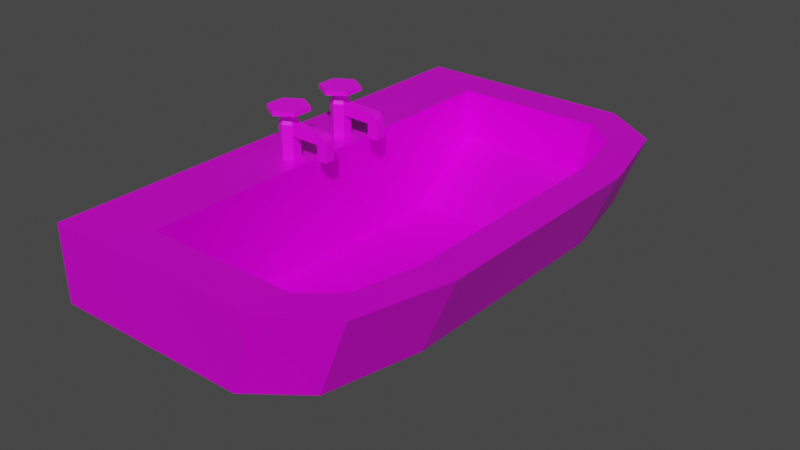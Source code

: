 # Source: bathroom_sink.blend  (saved by Blender 2.93.21; exported with 4.5.12 LTS)
import bpy
from mathutils import Matrix  # noqa: F401  (used for matrix-valued properties, if any)

bpy.ops.wm.read_factory_settings(use_empty=True)
scene = bpy.context.scene
scene.name = 'Scene'

# ---- collections
col_collection = bpy.data.collections.new('Collection'); scene.collection.children.link(col_collection)

# ---- images (referenced by path relative to the original .blend; pixels are not part of the script)
import os
ASSET_DIR = os.environ.get("B2B_ASSET_DIR", "")  # directory of the original .blend (textures are referenced by path, not embedded)
HERE = os.path.dirname(os.path.abspath(__file__))  # packed textures are extracted next to this script under _unpacked/

def load_image(name, relpath, width, height, colorspace="sRGB"):
    """Load a texture the original file referenced (path relative to the .blend, or extracted next to this script)."""
    p = next((c for c in (os.path.join(HERE, relpath), os.path.join(ASSET_DIR, relpath)) if relpath and os.path.exists(c)), "")
    if p:
        img = bpy.data.images.load(p, check_existing=True)
        img.name = name
    else:  # same state as the original file: an image datablock whose file is absent (Cycles renders it pink)
        img = bpy.data.images.new(name, width, height)
        img.source = "FILE"
        img.filepath = "//" + (relpath or name)
    img.colorspace_settings.name = colorspace
    return img
img_texture_ceramic_png = load_image('Texture_ceramic.png', 'Texture_ceramic.png', 1024, 1024, 'sRGB')
img_texture_chrome_png = load_image('Texture_chrome.png', 'Texture_chrome.png', 1024, 1024, 'sRGB')
img_texture_chrome_png_001 = load_image('Texture_chrome.png.001', 'Texture_chrome.png', 1024, 1024, 'sRGB')

# ---- materials (node trees are filled in below, after node groups)
mat_material = bpy.data.materials.new('Material')
mat_material.alpha_threshold = 0.0
mat_material.use_transparent_shadow = False
mat_material.line_color = (0.0, 0.0, 0.0, 1.0)
mat_material_001 = bpy.data.materials.new('Material.001')
mat_material_001.use_transparent_shadow = False
mat_material_002 = bpy.data.materials.new('Material.002')
mat_material_002.use_transparent_shadow = False

# ---- material node trees
mat_material.use_nodes = True; mat_material.node_tree.nodes.clear()
_N = mat_material.node_tree.nodes; _L = mat_material.node_tree.links
n0 = _N.new('ShaderNodeOutputMaterial'); n0.name = 'Material Output'; n0.location = (300, 300)
n1 = _N.new('ShaderNodeTexImage'); n1.name = 'Image Texture'; n1.location = (-445, 209)
n1.image = img_texture_ceramic_png
n2 = _N.new('ShaderNodeBsdfPrincipled'); n2.name = 'Principled BSDF'; n2.location = (10, 300)
n2.distribution = 'GGX'
n2.subsurface_method = 'BURLEY'
n2.inputs[2].default_value = 0.4
n2.inputs[3].default_value = 1.45
n2.inputs[13].default_value = 0.3182
n2.inputs[27].default_value = (0.0, 0.0, 0.0, 1.0)
n2.inputs[28].default_value = 1.0
_L.new(n2.outputs[0], n0.inputs[0])
_L.new(n1.outputs[0], n2.inputs[0])
_L.new(n1.outputs[0], n2.inputs[1])
n0.is_active_output = True
mat_material_001.use_nodes = True; mat_material_001.node_tree.nodes.clear()
_N = mat_material_001.node_tree.nodes; _L = mat_material_001.node_tree.links
n0 = _N.new('ShaderNodeBsdfPrincipled'); n0.name = 'Principled BSDF'; n0.location = (10, 300)
n0.distribution = 'GGX'
n0.subsurface_method = 'BURLEY'
n0.inputs[3].default_value = 1.45
n0.inputs[27].default_value = (0.0, 0.0, 0.0, 1.0)
n0.inputs[28].default_value = 1.0
n1 = _N.new('ShaderNodeOutputMaterial'); n1.name = 'Material Output'; n1.location = (300, 300)
n2 = _N.new('ShaderNodeTexImage'); n2.name = 'Image Texture'; n2.location = (-280, 280)
n2.image = img_texture_chrome_png
_L.new(n0.outputs[0], n1.inputs[0])
_L.new(n2.outputs[0], n0.inputs[0])
n1.is_active_output = True
mat_material_002.use_nodes = True; mat_material_002.node_tree.nodes.clear()
_N = mat_material_002.node_tree.nodes; _L = mat_material_002.node_tree.links
n0 = _N.new('ShaderNodeBsdfPrincipled'); n0.name = 'Principled BSDF'; n0.location = (10, 300)
n0.distribution = 'GGX'
n0.subsurface_method = 'BURLEY'
n0.inputs[3].default_value = 1.45
n0.inputs[27].default_value = (0.0, 0.0, 0.0, 1.0)
n0.inputs[28].default_value = 1.0
n1 = _N.new('ShaderNodeOutputMaterial'); n1.name = 'Material Output'; n1.location = (300, 300)
n2 = _N.new('ShaderNodeTexImage'); n2.name = 'Image Texture'; n2.location = (-280, 280)
n2.image = img_texture_chrome_png_001
_L.new(n0.outputs[0], n1.inputs[0])
_L.new(n2.outputs[0], n0.inputs[0])
n1.is_active_output = True

# ---- world
world_world = bpy.data.worlds.new('World'); scene.world = world_world
world_world.use_nodes = True; world_world.node_tree.nodes.clear()
_N = world_world.node_tree.nodes; _L = world_world.node_tree.links
n0 = _N.new('ShaderNodeOutputWorld'); n0.name = 'World Output'; n0.location = (300, 300)
n1 = _N.new('ShaderNodeBackground'); n1.name = 'Background'; n1.location = (10, 300)
n1.inputs[0].default_value = (0.05088, 0.05088, 0.05088, 1.0)
_L.new(n1.outputs[0], n0.inputs[0])
n0.is_active_output = True
world_world.color = (0.05088, 0.05088, 0.05088)
world_world.use_sun_shadow = False
world_world.sun_shadow_jitter_overblur = 0.0

# ---- meshes
me_cube = bpy.data.meshes.new('Cube')
me_cube.from_pydata([(-0.5309, 0.8345, 1.0), (-0.9713, 0.4934, -1.0), (-0.5309, -0.8345, 1.0), (-0.9713, -0.4934, -1.0), (0.7702, 0.4671, 1.0), (0.4626, 0.8345, 1.0), (0.6801, 0.7269, 1.0), (-0.4207, 0.4934, -1.0), (-0.009089, 0.232, -1.0), (-0.1297, 0.4168, -1.0), (0.4626, -0.8345, 1.0), (0.7702, -0.4671, 1.0), (0.6801, -0.7269, 1.0), (-0.009089, -0.232, -1.0), (-0.4207, -0.4934, -1.0), (-0.1297, -0.4168, -1.0), (-0.9857, -1.0, 0.0), (-0.9857, 1.0, 0.0), (0.7913, 0.4702, 0.0), (0.6534, 0.8448, 0.0), (0.3206, 1.0, 0.0), (0.3206, -1.0, 0.0), (0.6534, -0.8448, 0.0), (0.7913, -0.4702, 0.0), (-1.0, -1.0, 1.0), (-1.0, 1.0, 1.0), (0.8448, 0.8448, 1.0), (1.0, 0.4702, 1.0), (0.4702, 1.0, 1.0), (0.8448, -0.8448, 1.0), (0.4702, -1.0, 1.0), (1.0, -0.4702, 1.0), (-0.4821, -0.4828, -0.3165), (-0.4821, 0.4828, -0.3165), (0.1819, 0.4446, -0.3165), (0.2226, 0.3304, -0.3165), (0.1024, 0.4828, -0.3165), (0.1819, -0.4446, -0.3165), (0.1024, -0.4828, -0.3165), (0.2226, -0.3304, -0.3165), (-0.5219, -0.8345, 0.3233), (-0.5219, 0.8345, 0.3233), (0.591, 0.7269, 0.3233), (0.6738, 0.4671, 0.3233), (0.3911, 0.8345, 0.3233), (0.591, -0.7269, 0.3233), (0.3911, -0.8345, 0.3233), (0.6738, -0.4671, 0.3233)], [], [(1, 7, 9, 8, 13, 15, 14, 3), (16, 24, 25, 17), (21, 30, 24, 16), (2, 10, 46, 40), (18, 27, 31, 23), (18, 8, 9, 19), (19, 9, 7, 20), (21, 14, 15, 22), (22, 15, 13, 23), (17, 25, 28, 20), (1, 17, 20, 7), (29, 22, 23, 31), (30, 21, 22, 29), (26, 19, 20, 28), (27, 18, 19, 26), (8, 18, 23, 13), (14, 21, 16, 3), (3, 16, 17, 1), (2, 0, 25, 24), (6, 4, 27, 26), (5, 6, 26, 28), (12, 10, 30, 29), (11, 12, 29, 31), (0, 5, 28, 25), (4, 11, 31, 27), (10, 2, 24, 30), (35, 34, 36, 33, 32, 38, 37, 39), (5, 0, 41, 44), (10, 12, 45, 46), (4, 6, 42, 43), (11, 4, 43, 47), (12, 11, 47, 45), (6, 5, 44, 42), (0, 2, 40, 41), (32, 33, 41, 40), (34, 35, 43, 42), (36, 34, 42, 44), (37, 38, 46, 45), (39, 37, 45, 47), (33, 36, 44, 41), (35, 39, 47, 43), (38, 32, 40, 46)])
_uv = me_cube.uv_layers.new(name='UVMap')
_uv.uv.foreach_set('vector', [0.01434, 0.8108, 0.2956, 0.8158, 0.4412, 0.7967, 0.5015, 0.7505, 0.5015, 0.6345, 0.4412, 0.5883, 0.2956, 0.5692, 0.01434, 0.5642, 0.0, 0.6875, 0.0, 0.9375, 1.0, 0.9375, 1.0, 0.6875, 0.6603, 0.6875, 0.7351, 0.9375, 0.0, 0.9375, 0.007171, 0.6875, 0.2345, 0.9375, 0.7313, 0.9375, 0.6955, 0.7683, 0.239, 0.7683, 0.7351, 0.6875, 0.7351, 0.9375, 0.2649, 0.9375, 0.2709, 0.6925, 0.7351, 0.6875, 0.616, 0.4375, 0.7084, 0.4375, 0.9224, 0.6875, 0.8267, 0.6875, 0.4352, 0.4375, 0.2896, 0.4375, 0.6603, 0.6875, 0.6603, 0.6875, 0.2896, 0.4375, 0.4352, 0.4375, 0.8267, 0.6875, 0.07759, 0.6875, 0.2916, 0.4375, 0.384, 0.4375, 0.2709, 0.6925, 0.007171, 0.6875, 0.0, 0.9375, 0.7351, 0.9375, 0.6603, 0.6875, 0.01434, 0.4375, 0.007171, 0.6875, 0.6603, 0.6875, 0.2896, 0.4375, 0.07759, 0.9375, 0.07759, 0.6875, 0.2709, 0.6925, 0.2649, 0.9375, 0.7351, 0.9375, 0.6603, 0.6875, 0.8267, 0.6875, 0.9224, 0.9375, 0.9224, 0.9375, 0.8267, 0.6875, 0.6603, 0.6875, 0.7351, 0.9375, 0.7351, 0.9375, 0.7351, 0.6875, 0.9224, 0.6875, 0.9224, 0.9375, 0.616, 0.4375, 0.7351, 0.6875, 0.2709, 0.6925, 0.384, 0.4375, 0.2896, 0.4375, 0.6603, 0.6875, 0.007171, 0.6875, 0.01434, 0.4375, 0.2533, 0.4375, 0.0, 0.6875, 1.0, 0.6875, 0.7467, 0.4375, 0.9133, 0.2171, 0.07876, 0.2171, -0.003984, 0.09981, 0.996, 0.09981, 0.8401, 0.8692, 0.8851, 0.8043, 1.0, 0.805, 0.9224, 0.8987, 0.7313, 0.8961, 0.8401, 0.8692, 0.9224, 0.8987, 0.7351, 0.9375, 0.8401, 0.5058, 0.7313, 0.4789, 0.7351, 0.4375, 0.9224, 0.4763, 0.8851, 0.5707, 0.8401, 0.5058, 0.9224, 0.4763, 1.0, 0.57, 0.2345, 0.8961, 0.7313, 0.8961, 0.7351, 0.9375, 0.0, 0.9375, 0.8851, 0.8043, 0.8851, 0.5707, 1.0, 0.57, 1.0, 0.805, 0.7313, 0.4789, 0.2345, 0.4789, 0.0, 0.4375, 0.7351, 0.4375, 0.2558, 0.4366, 0.1676, 0.4264, 0.1381, 0.4065, 0.1381, 0.2604, 0.8841, 0.2604, 0.8841, 0.4065, 0.8546, 0.4264, 0.7665, 0.4366, 0.7313, 0.9375, 0.2345, 0.9375, 0.239, 0.7683, 0.6955, 0.7683, 0.7313, 0.9375, 0.8401, 0.9375, 0.7955, 0.7683, 0.6955, 0.7683, 0.7336, 0.9375, 0.8635, 0.9375, 0.8635, 0.7683, 0.7336, 0.7683, 0.2664, 0.9375, 0.7336, 0.9375, 0.7336, 0.7683, 0.2724, 0.7733, 0.1365, 0.9375, 0.2664, 0.9375, 0.2724, 0.7733, 0.1365, 0.7683, 0.8401, 0.9375, 0.7313, 0.9375, 0.6955, 0.7683, 0.7955, 0.7683, 0.9173, 0.9375, 0.08274, 0.9375, 0.08274, 0.7683, 0.9173, 0.7683, 0.2646, 0.6134, 0.7414, 0.6084, 0.9173, 0.7683, 0.08274, 0.7683, 0.7223, 0.6084, 0.6652, 0.6084, 0.7336, 0.7683, 0.8635, 0.7683, 0.5572, 0.6134, 0.5969, 0.6134, 0.7955, 0.7683, 0.6955, 0.7683, 0.5969, 0.6134, 0.5572, 0.6134, 0.6955, 0.7683, 0.7955, 0.7683, 0.3408, 0.6134, 0.2837, 0.6134, 0.1365, 0.7683, 0.2724, 0.7733, 0.265, 0.6134, 0.5572, 0.6134, 0.6955, 0.7683, 0.239, 0.7683, 0.6652, 0.6084, 0.3408, 0.6134, 0.2724, 0.7733, 0.7336, 0.7683, 0.5572, 0.6134, 0.265, 0.6134, 0.239, 0.7683, 0.6955, 0.7683])
me_cube.materials.append(mat_material)
me_cube.use_remesh_preserve_volume = False
me_cube.use_remesh_preserve_attributes = False
me_cube.use_mirror_vertex_groups = False
me_cube.update()
me_cylinder = bpy.data.meshes.new('Cylinder')
me_cylinder.from_pydata([(0.0, 0.19, -0.255), (0.0, 0.19, 0.06084), (0.1645, 0.095, -0.255), (0.1645, 0.095, 0.06084), (0.1645, -0.095, -0.255), (0.1645, -0.095, 0.06084), (-1.661e-08, -0.19, -0.255), (-2.98e-08, -0.19, 0.06084), (-0.1645, -0.095, -0.255), (-0.1645, -0.095, 0.06084), (-0.1645, 0.095, -0.255), (-0.1645, 0.095, 0.06084), (0.1645, 0.095, 0.1845), (0.0, 0.19, 0.1845), (0.1645, -0.095, 0.1845), (0.0, -0.19, 0.1845), (-0.1645, -0.095, 0.1845), (-0.1645, 0.095, 0.1845), (0.1021, 0.05893, 0.3223), (-1.441e-09, 0.1179, 0.3223), (0.1021, -0.05893, 0.3223), (-1.175e-08, -0.1179, 0.3223), (-0.1021, -0.05893, 0.3223), (-0.1021, 0.05893, 0.3223), (0.3312, 0.1912, 0.373), (8.025e-08, 0.3824, 0.373), (0.3312, -0.1912, 0.373), (4.682e-08, -0.3824, 0.373), (-0.3312, -0.1912, 0.373), (-0.3312, 0.1912, 0.373), (-0.3312, -0.1912, 0.3237), (-0.3312, 0.1912, 0.3237), (0.3312, -0.1912, 0.3237), (4.374e-09, -0.3824, 0.3237), (3.78e-08, 0.3824, 0.3237), (0.3312, 0.1912, 0.3237), (0.7294, -0.095, 0.06084), (0.7294, 0.095, 0.06084), (0.7294, -0.095, 0.1845), (0.7294, 0.095, 0.1845), (0.934, -0.095, 0.06084), (0.934, 0.095, 0.06084), (0.7294, -0.095, -0.1189), (0.7294, 0.095, -0.1189), (0.934, -0.095, -0.1189), (0.934, 0.095, -0.1189), (-0.1021, -0.05893, 0.285), (-0.1021, 0.05893, 0.285), (0.1021, -0.05893, 0.285), (-1.049e-08, -0.1179, 0.285), (-1.822e-10, 0.1179, 0.285), (0.1021, 0.05893, 0.285), (0.9222, -0.095, 0.1189), (0.8245, -0.095, 0.175), (0.8245, 0.095, 0.175), (0.9222, 0.095, 0.1189)], [], [(0, 1, 3, 2), (2, 3, 5, 4), (4, 5, 7, 6), (6, 7, 9, 8), (9, 7, 15, 16), (8, 9, 11, 10), (10, 11, 1, 0), (0, 2, 4, 6, 8, 10), (47, 46, 22, 23), (5, 3, 37, 36), (11, 9, 16, 17), (3, 1, 13, 12), (7, 5, 14, 15), (1, 11, 17, 13), (31, 30, 28, 29), (49, 48, 20, 21), (51, 50, 19, 18), (50, 47, 23, 19), (46, 49, 21, 22), (48, 51, 18, 20), (24, 25, 29, 28, 27, 26), (33, 32, 26, 27), (35, 34, 25, 24), (34, 31, 29, 25), (30, 33, 27, 28), (32, 35, 24, 26), (20, 18, 35, 32), (22, 21, 33, 30), (19, 23, 31, 34), (18, 19, 34, 35), (21, 20, 32, 33), (23, 22, 30, 31), (37, 39, 54, 55, 41), (14, 5, 36, 38), (12, 14, 38, 39), (3, 12, 39, 37), (38, 36, 40, 52, 53), (40, 41, 55, 52), (40, 36, 42, 44), (42, 43, 45, 44), (41, 40, 44, 45), (37, 41, 45, 43), (36, 37, 43, 42), (14, 12, 51, 48), (16, 15, 49, 46), (13, 17, 47, 50), (12, 13, 50, 51), (15, 14, 48, 49), (17, 16, 46, 47), (52, 55, 54, 53), (39, 38, 53, 54)])
_uv = me_cylinder.uv_layers.new(name='UVMap')
_uv.uv.foreach_set('vector', [0.5, -0.02603, 0.5, 0.4188, 0.933, 0.4188, 0.933, -0.02603, 0.75, -0.02603, 0.75, 0.4188, 0.25, 0.4188, 0.25, -0.02603, 0.933, -0.02603, 0.933, 0.4188, 0.5, 0.4188, 0.5, -0.02603, 0.5, -0.02603, 0.5, 0.4188, 0.06699, 0.4188, 0.06699, -0.02603, 0.251, 0.436, 0.2516, 0.321, 0.3436, 0.3463, 0.3148, 0.4411, 0.25, -0.02603, 0.25, 0.4188, 0.75, 0.4188, 0.75, -0.02603, 0.06699, -0.02603, 0.06699, 0.4188, 0.5, 0.4188, 0.5, -0.02603, 0.5, 1.0, 0.933, 0.3302, 0.933, 0.06258, 0.5, -0.07121, 0.06699, 0.06258, 0.06699, 0.3302, 0.1667, 1.0, 0.3333, 1.0, 0.3333, 1.0, 0.1667, 1.0, 0.6667, 1.0, 0.8333, 1.0, 0.8333, 1.0, 0.6667, 1.0, 0.1667, 1.0, 0.3333, 1.0, 0.3333, 1.0, 0.1667, 1.0, 0.7229, 0.2305, 0.5843, 0.2305, 0.5843, 0.3206, 0.7229, 0.3206, 1.0, 0.2305, 0.8614, 0.2305, 0.8614, 0.3206, 1.0, 0.3206, -8.941e-08, 1.0, 0.1667, 1.0, 0.1667, 1.0, -8.941e-08, 1.0, 0.1667, 1.0, 0.3333, 1.0, 0.3333, 1.0, 0.1667, 1.0, 0.000116, 0.5, 0.000116, 0.6667, 0.000116, 0.6667, 0.000116, 0.5, 0.0001159, 0.8333, 0.0001159, 1.0, 0.0001159, 1.0, 0.0001159, 0.8333, -8.941e-08, 1.0, 0.1667, 1.0, 0.1667, 1.0, -8.941e-08, 1.0, 0.3333, 1.0, 0.5, 1.0, 0.5, 1.0, 0.3333, 1.0, 0.000116, 0.6667, 0.0001159, 0.8333, 0.0001159, 0.8333, 0.000116, 0.6667, 0.7891, 0.9654, 0.5259, 0.9583, 0.4603, 0.6623, 0.6839, 0.4575, 0.9677, 0.5875, 0.9566, 0.8257, 1.0, 0.5892, 0.9865, 0.8393, 0.9566, 0.8257, 0.9677, 0.5875, 0.8026, 0.9999, 0.5252, 0.9999, 0.5259, 0.9583, 0.7891, 0.9654, 0.4017, 0.7017, 0.344, 0.5783, 0.3569, 0.5739, 0.4141, 0.6839, 0.344, 0.4217, 0.4017, 0.2983, 0.4141, 0.3161, 0.3569, 0.4261, 0.9865, 0.8393, 0.8026, 0.9999, 0.7891, 0.9654, 0.9566, 0.8257, 0.6667, 1.0, 0.8333, 1.0, 0.8333, 1.0, 0.6667, 1.0, 0.3333, 1.0, 0.5, 1.0, 0.5, 1.0, 0.3333, 1.0, -8.941e-08, 1.0, 0.1667, 1.0, 0.1667, 1.0, -8.941e-08, 1.0, 0.8333, 1.0, 1.0, 1.0, 1.0, 1.0, 0.8333, 1.0, 0.5, 1.0, 0.6667, 1.0, 0.6667, 1.0, 0.5, 1.0, 0.1667, 1.0, 0.3333, 1.0, 0.3333, 1.0, 0.1667, 1.0, 0.2089, 0.2983, 0.2089, 0.2983, 0.2089, 0.2983, 0.2089, 0.2983, 0.2089, 0.2983, 0.8614, 0.3206, 0.8614, 0.2305, 0.4529, 0.234, 0.4687, 0.3229, 0.8587, 0.4573, 0.8614, 0.3206, 0.4687, 0.3229, 0.4524, 0.4492, 0.2089, 0.2983, 0.2089, 0.2983, 0.2089, 0.2983, 0.2089, 0.2983, 0.4687, 0.3229, 0.4529, 0.234, 0.3355, 0.2838, 0.359, 0.307, 0.4116, 0.3226, 0.3355, 0.2838, 0.2659, 0.3877, 0.3058, 0.411, 0.359, 0.307, 0.3355, 0.2838, 0.4529, 0.234, 0.3923, 0.1222, 0.2651, 0.1912, 0.6667, 1.0, 0.8333, 1.0, 0.8333, 1.0, 0.6667, 1.0, 0.2659, 0.3877, 0.3355, 0.2838, 0.2651, 0.1912, 0.1607, 0.2955, 0.2089, 0.2983, 0.2089, 0.2983, 0.2089, 0.2983, 0.2089, 0.2983, 0.6667, 1.0, 0.8333, 1.0, 0.8333, 1.0, 0.6667, 1.0, 0.08334, 0.6374, 0.3204, 0.6374, 0.2469, 0.6224, 0.1568, 0.6224, 0.3148, 0.4411, 0.3436, 0.3463, 0.3895, 0.422, 0.3664, 0.4655, -8.941e-08, 1.0, 0.1667, 1.0, 0.1667, 1.0, -8.941e-08, 1.0, 0.7019, 0.2485, 0.7019, 0.4151, 0.7019, 0.4151, 0.7019, 0.2485, 0.04813, 0.6986, 0.08334, 0.6374, 0.1568, 0.6224, 0.1238, 0.6528, 0.1667, 1.0, 0.3333, 1.0, 0.3333, 1.0, 0.1667, 1.0, 0.359, 0.307, 0.3058, 0.411, 0.3854, 0.4376, 0.4116, 0.3226, 0.4524, 0.4492, 0.4687, 0.3229, 0.4116, 0.3226, 0.3854, 0.4376])
me_cylinder.materials.append(mat_material_001)
me_cylinder.use_remesh_fix_poles = True
me_cylinder.use_remesh_preserve_attributes = False
me_cylinder.update()
me_cylinder_002 = bpy.data.meshes.new('Cylinder.002')
me_cylinder_002.from_pydata([(0.0, 0.19, -0.255), (0.0, 0.19, 0.06084), (0.1645, 0.095, -0.255), (0.1645, 0.095, 0.06084), (0.1645, -0.095, -0.255), (0.1645, -0.095, 0.06084), (-1.661e-08, -0.19, -0.255), (-2.98e-08, -0.19, 0.06084), (-0.1645, -0.095, -0.255), (-0.1645, -0.095, 0.06084), (-0.1645, 0.095, -0.255), (-0.1645, 0.095, 0.06084), (0.1645, 0.095, 0.1845), (0.0, 0.19, 0.1845), (0.1645, -0.095, 0.1845), (0.0, -0.19, 0.1845), (-0.1645, -0.095, 0.1845), (-0.1645, 0.095, 0.1845), (0.1021, 0.05893, 0.3223), (-1.441e-09, 0.1179, 0.3223), (0.1021, -0.05893, 0.3223), (-1.175e-08, -0.1179, 0.3223), (-0.1021, -0.05893, 0.3223), (-0.1021, 0.05893, 0.3223), (0.3312, 0.1912, 0.373), (8.025e-08, 0.3824, 0.373), (0.3312, -0.1912, 0.373), (4.682e-08, -0.3824, 0.373), (-0.3312, -0.1912, 0.373), (-0.3312, 0.1912, 0.373), (-0.3312, -0.1912, 0.3237), (-0.3312, 0.1912, 0.3237), (0.3312, -0.1912, 0.3237), (4.374e-09, -0.3824, 0.3237), (3.78e-08, 0.3824, 0.3237), (0.3312, 0.1912, 0.3237), (0.7294, -0.095, 0.06084), (0.7294, 0.095, 0.06084), (0.7294, -0.095, 0.1845), (0.7294, 0.095, 0.1845), (0.934, -0.095, 0.06084), (0.934, 0.095, 0.06084), (0.7294, -0.095, -0.1189), (0.7294, 0.095, -0.1189), (0.934, -0.095, -0.1189), (0.934, 0.095, -0.1189), (-0.1021, -0.05893, 0.285), (-0.1021, 0.05893, 0.285), (0.1021, -0.05893, 0.285), (-1.049e-08, -0.1179, 0.285), (-1.822e-10, 0.1179, 0.285), (0.1021, 0.05893, 0.285), (0.9222, -0.095, 0.1189), (0.8245, -0.095, 0.175), (0.8245, 0.095, 0.175), (0.9222, 0.095, 0.1189)], [], [(0, 1, 3, 2), (2, 3, 5, 4), (4, 5, 7, 6), (6, 7, 9, 8), (9, 7, 15, 16), (8, 9, 11, 10), (10, 11, 1, 0), (0, 2, 4, 6, 8, 10), (47, 46, 22, 23), (5, 3, 37, 36), (11, 9, 16, 17), (3, 1, 13, 12), (7, 5, 14, 15), (1, 11, 17, 13), (31, 30, 28, 29), (49, 48, 20, 21), (51, 50, 19, 18), (50, 47, 23, 19), (46, 49, 21, 22), (48, 51, 18, 20), (24, 25, 29, 28, 27, 26), (33, 32, 26, 27), (35, 34, 25, 24), (34, 31, 29, 25), (30, 33, 27, 28), (32, 35, 24, 26), (20, 18, 35, 32), (22, 21, 33, 30), (19, 23, 31, 34), (18, 19, 34, 35), (21, 20, 32, 33), (23, 22, 30, 31), (37, 39, 54, 55, 41), (14, 5, 36, 38), (12, 14, 38, 39), (3, 12, 39, 37), (38, 36, 40, 52, 53), (40, 41, 55, 52), (40, 36, 42, 44), (42, 43, 45, 44), (41, 40, 44, 45), (37, 41, 45, 43), (36, 37, 43, 42), (14, 12, 51, 48), (16, 15, 49, 46), (13, 17, 47, 50), (12, 13, 50, 51), (15, 14, 48, 49), (17, 16, 46, 47), (52, 55, 54, 53), (39, 38, 53, 54)])
_uv = me_cylinder_002.uv_layers.new(name='UVMap')
_uv.uv.foreach_set('vector', [0.5, -0.02603, 0.5, 0.4188, 0.933, 0.4188, 0.933, -0.02603, 0.75, -0.02603, 0.75, 0.4188, 0.25, 0.4188, 0.25, -0.02603, 0.933, -0.02603, 0.933, 0.4188, 0.5, 0.4188, 0.5, -0.02603, 0.5, -0.02603, 0.5, 0.4188, 0.06699, 0.4188, 0.06699, -0.02603, 0.251, 0.436, 0.2516, 0.321, 0.3436, 0.3463, 0.3148, 0.4411, 0.25, -0.02603, 0.25, 0.4188, 0.75, 0.4188, 0.75, -0.02603, 0.06699, -0.02603, 0.06699, 0.4188, 0.5, 0.4188, 0.5, -0.02603, 0.5, 1.0, 0.933, 0.3302, 0.933, 0.06258, 0.5, -0.07121, 0.06699, 0.06258, 0.06699, 0.3302, 0.1667, 1.0, 0.3333, 1.0, 0.3333, 1.0, 0.1667, 1.0, 0.6667, 1.0, 0.8333, 1.0, 0.8333, 1.0, 0.6667, 1.0, 0.1667, 1.0, 0.3333, 1.0, 0.3333, 1.0, 0.1667, 1.0, 0.7229, 0.2305, 0.5843, 0.2305, 0.5843, 0.3206, 0.7229, 0.3206, 1.0, 0.2305, 0.8614, 0.2305, 0.8614, 0.3206, 1.0, 0.3206, -8.941e-08, 1.0, 0.1667, 1.0, 0.1667, 1.0, -8.941e-08, 1.0, 0.1667, 1.0, 0.3333, 1.0, 0.3333, 1.0, 0.1667, 1.0, 0.000116, 0.5, 0.000116, 0.6667, 0.000116, 0.6667, 0.000116, 0.5, 0.0001159, 0.8333, 0.0001159, 1.0, 0.0001159, 1.0, 0.0001159, 0.8333, -8.941e-08, 1.0, 0.1667, 1.0, 0.1667, 1.0, -8.941e-08, 1.0, 0.3333, 1.0, 0.5, 1.0, 0.5, 1.0, 0.3333, 1.0, 0.000116, 0.6667, 0.0001159, 0.8333, 0.0001159, 0.8333, 0.000116, 0.6667, 0.7891, 0.9654, 0.5259, 0.9583, 0.4603, 0.6623, 0.6839, 0.4575, 0.9677, 0.5875, 0.9566, 0.8257, 1.0, 0.5892, 0.9865, 0.8393, 0.9566, 0.8257, 0.9677, 0.5875, 0.8026, 0.9999, 0.5252, 0.9999, 0.5259, 0.9583, 0.7891, 0.9654, 0.4017, 0.7017, 0.344, 0.5783, 0.3569, 0.5739, 0.4141, 0.6839, 0.344, 0.4217, 0.4017, 0.2983, 0.4141, 0.3161, 0.3569, 0.4261, 0.9865, 0.8393, 0.8026, 0.9999, 0.7891, 0.9654, 0.9566, 0.8257, 0.6667, 1.0, 0.8333, 1.0, 0.8333, 1.0, 0.6667, 1.0, 0.3333, 1.0, 0.5, 1.0, 0.5, 1.0, 0.3333, 1.0, -8.941e-08, 1.0, 0.1667, 1.0, 0.1667, 1.0, -8.941e-08, 1.0, 0.8333, 1.0, 1.0, 1.0, 1.0, 1.0, 0.8333, 1.0, 0.5, 1.0, 0.6667, 1.0, 0.6667, 1.0, 0.5, 1.0, 0.1667, 1.0, 0.3333, 1.0, 0.3333, 1.0, 0.1667, 1.0, 0.2089, 0.2983, 0.2089, 0.2983, 0.2089, 0.2983, 0.2089, 0.2983, 0.2089, 0.2983, 0.8614, 0.3206, 0.8614, 0.2305, 0.4529, 0.234, 0.4687, 0.3229, 0.8587, 0.4573, 0.8614, 0.3206, 0.4687, 0.3229, 0.4524, 0.4492, 0.2089, 0.2983, 0.2089, 0.2983, 0.2089, 0.2983, 0.2089, 0.2983, 0.4687, 0.3229, 0.4529, 0.234, 0.3355, 0.2838, 0.359, 0.307, 0.4116, 0.3226, 0.3355, 0.2838, 0.2659, 0.3877, 0.3058, 0.411, 0.359, 0.307, 0.3355, 0.2838, 0.4529, 0.234, 0.3923, 0.1222, 0.2651, 0.1912, 0.6667, 1.0, 0.8333, 1.0, 0.8333, 1.0, 0.6667, 1.0, 0.2659, 0.3877, 0.3355, 0.2838, 0.2651, 0.1912, 0.1607, 0.2955, 0.2089, 0.2983, 0.2089, 0.2983, 0.2089, 0.2983, 0.2089, 0.2983, 0.6667, 1.0, 0.8333, 1.0, 0.8333, 1.0, 0.6667, 1.0, 0.08334, 0.6374, 0.3204, 0.6374, 0.2469, 0.6224, 0.1568, 0.6224, 0.3148, 0.4411, 0.3436, 0.3463, 0.3895, 0.422, 0.3664, 0.4655, -8.941e-08, 1.0, 0.1667, 1.0, 0.1667, 1.0, -8.941e-08, 1.0, 0.7019, 0.2485, 0.7019, 0.4151, 0.7019, 0.4151, 0.7019, 0.2485, 0.04813, 0.6986, 0.08334, 0.6374, 0.1568, 0.6224, 0.1238, 0.6528, 0.1667, 1.0, 0.3333, 1.0, 0.3333, 1.0, 0.1667, 1.0, 0.359, 0.307, 0.3058, 0.411, 0.3854, 0.4376, 0.4116, 0.3226, 0.4524, 0.4492, 0.4687, 0.3229, 0.4116, 0.3226, 0.3854, 0.4376])
me_cylinder_002.materials.append(mat_material_002)
me_cylinder_002.use_remesh_fix_poles = True
me_cylinder_002.use_remesh_preserve_attributes = False
me_cylinder_002.update()

# ---- objects
ob_cube = bpy.data.objects.new('Cube', me_cube)
ob_cylinder = bpy.data.objects.new('Cylinder', me_cylinder)
ob_cylinder_001 = bpy.data.objects.new('Cylinder.001', me_cylinder_002)

# ---- transforms, parenting, visibility, modifiers, constraints
ob_cube.location = (0.0, 0.0, 0.0)
ob_cube.scale = (1.796, 2.944, 0.8899)
ob_cube.lock_rotations_4d = False
ob_cube.empty_display_type = 'ARROWS'
ob_cube.lineart.crease_threshold = 0.0
ob_cylinder.location = (-1.196, -0.4, 1.107)
ob_cylinder.scale = (0.6241, 0.6241, 1.0)
ob_cylinder_001.location = (-1.196, 0.4, 1.107)
ob_cylinder_001.scale = (0.6241, 0.6241, 1.0)

# ---- collection membership
col_collection.objects.link(ob_cube)
col_collection.objects.link(ob_cylinder)
col_collection.objects.link(ob_cylinder_001)

# ---- scene / render settings (as saved in the file)
scene.frame_start = 1; scene.frame_end = 250; scene.frame_set(0)
scene.render.engine = 'BLENDER_EEVEE_NEXT'
scene.cycles.use_denoising = False
scene.cycles.samples = 128
scene.cycles.sampling_pattern = 'TABULATED_SOBOL'
scene.cycles.use_adaptive_sampling = False
scene.cycles.use_light_tree = False
scene.view_settings.view_transform = 'Filmic'
bpy.context.view_layer.update()

# ---- added for rendering (the .blend has no active camera and no usable light): camera, sun
cam_auto = bpy.data.cameras.new('AutoCamera')
cam_auto.lens = 50.0
cam_auto.sensor_width = 36.0
cam_auto.clip_end = 1000.0
ob_auto_camera = bpy.data.objects.new('AutoCamera', cam_auto)
scene.collection.objects.link(ob_auto_camera)
ob_auto_camera.location = (6.7476, -8.09712, 5.69309)
ob_auto_camera.rotation_euler = (1.09748, -7.21219e-08, 0.694738)
scene.camera = ob_auto_camera
light_auto_sun = bpy.data.lights.new('AutoSun', 'SUN')
light_auto_sun.energy = 3.0
light_auto_sun.angle = 0.0523599
ob_auto_sun = bpy.data.objects.new('AutoSun', light_auto_sun)
scene.collection.objects.link(ob_auto_sun)
ob_auto_sun.rotation_euler = (0.872665, 0.174533, 0.523599)
bpy.context.view_layer.update()
